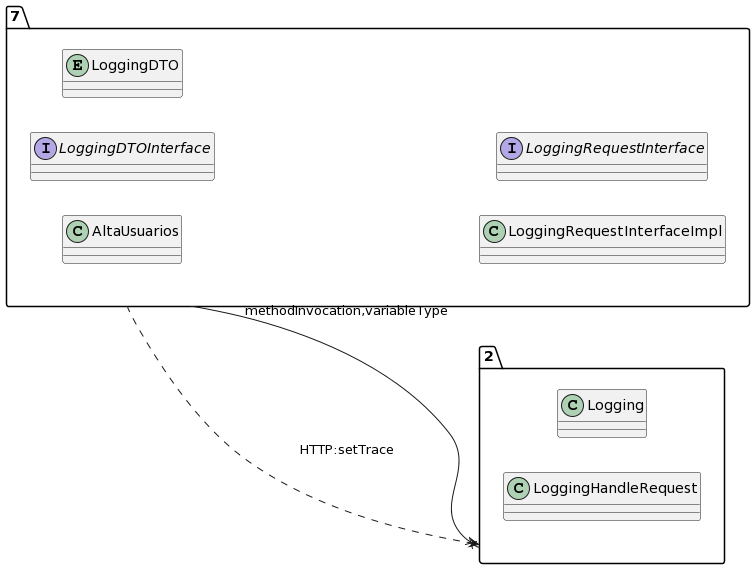

The diagram above was rendered by PlantUML. Its source (embedded in the PNG):
@startuml
allow_mixing
left to right direction
package "7"{
class AltaUsuarios
interface LoggingDTOInterface
entity LoggingDTO
class LoggingRequestInterfaceImpl
interface LoggingRequestInterface

}
package "2"{
class Logging
class LoggingHandleRequest

}
"7" --x "2":methodInvocation,variableType
"7" ..> "2":HTTP:setTrace
@enduml